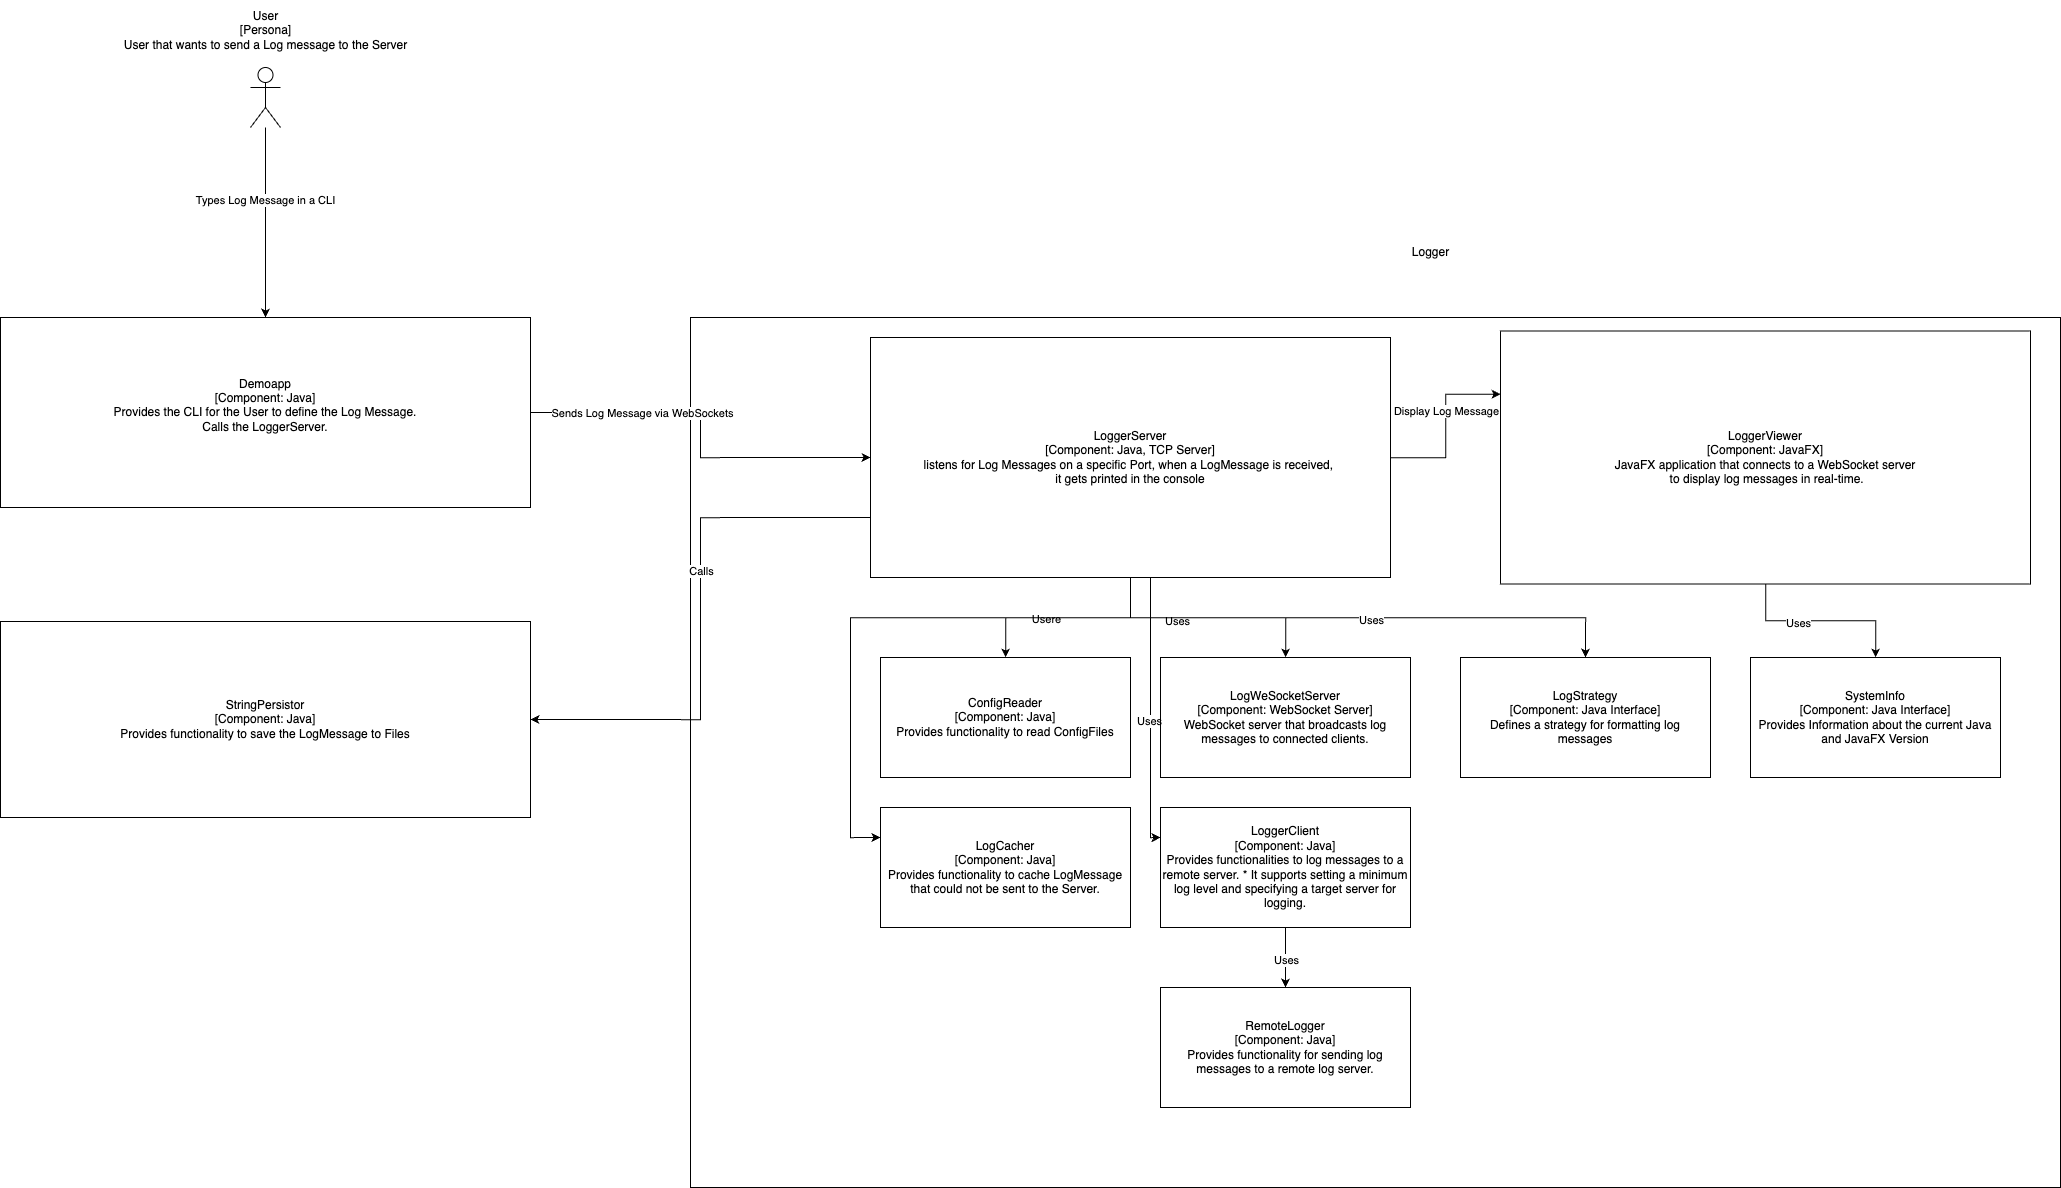

The diagram above was exported from draw.io. Its source (the exported page's mxGraphModel, read from the mxfile embedded in the PNG):
<mxGraphModel dx="4320" dy="3457" grid="1" gridSize="10" guides="1" tooltips="1" connect="1" arrows="1" fold="1" page="0" pageScale="1" pageWidth="827" pageHeight="1169" background="none" math="0" shadow="0">
  <root>
    <mxCell id="0" />
    <mxCell id="1" parent="0" />
    <mxCell id="7-ETH70hgnJaH4zOk8Ey-25" value="StringPersistor&lt;div&gt;[Component: Java]&lt;/div&gt;&lt;div&gt;Provides functionality to save the LogMessage to Files&lt;br&gt;&lt;/div&gt;" style="rounded=0;whiteSpace=wrap;html=1;fillColor=none;" parent="1" vertex="1">
      <mxGeometry x="-1230" y="-756" width="530" height="196" as="geometry" />
    </mxCell>
    <mxCell id="7-ETH70hgnJaH4zOk8Ey-19" value="" style="rounded=0;whiteSpace=wrap;html=1;fillColor=none;" parent="1" vertex="1">
      <mxGeometry x="-540" y="-1060" width="1370" height="870" as="geometry" />
    </mxCell>
    <mxCell id="FKDmImuNe_d8buTHHMBN-11" style="edgeStyle=orthogonalEdgeStyle;rounded=0;orthogonalLoop=1;jettySize=auto;html=1;entryX=1;entryY=0.5;entryDx=0;entryDy=0;exitX=0;exitY=0.75;exitDx=0;exitDy=0;" edge="1" parent="1" source="7-ETH70hgnJaH4zOk8Ey-2" target="7-ETH70hgnJaH4zOk8Ey-25">
      <mxGeometry relative="1" as="geometry" />
    </mxCell>
    <mxCell id="FKDmImuNe_d8buTHHMBN-19" value="Calls" style="edgeLabel;html=1;align=center;verticalAlign=middle;resizable=0;points=[];" vertex="1" connectable="0" parent="FKDmImuNe_d8buTHHMBN-11">
      <mxGeometry x="-0.3335" y="-2" relative="1" as="geometry">
        <mxPoint x="2" y="42" as="offset" />
      </mxGeometry>
    </mxCell>
    <mxCell id="FKDmImuNe_d8buTHHMBN-13" style="edgeStyle=orthogonalEdgeStyle;rounded=0;orthogonalLoop=1;jettySize=auto;html=1;entryX=0;entryY=0.25;entryDx=0;entryDy=0;" edge="1" parent="1" source="7-ETH70hgnJaH4zOk8Ey-2" target="7-ETH70hgnJaH4zOk8Ey-12">
      <mxGeometry relative="1" as="geometry" />
    </mxCell>
    <mxCell id="FKDmImuNe_d8buTHHMBN-14" value="Display Log Message" style="edgeLabel;html=1;align=center;verticalAlign=middle;resizable=0;points=[];" vertex="1" connectable="0" parent="FKDmImuNe_d8buTHHMBN-13">
      <mxGeometry x="0.1808" y="1" relative="1" as="geometry">
        <mxPoint as="offset" />
      </mxGeometry>
    </mxCell>
    <mxCell id="FKDmImuNe_d8buTHHMBN-24" style="edgeStyle=orthogonalEdgeStyle;rounded=0;orthogonalLoop=1;jettySize=auto;html=1;" edge="1" parent="1" source="7-ETH70hgnJaH4zOk8Ey-2" target="FKDmImuNe_d8buTHHMBN-21">
      <mxGeometry relative="1" as="geometry" />
    </mxCell>
    <mxCell id="FKDmImuNe_d8buTHHMBN-25" value="Usere" style="edgeLabel;html=1;align=center;verticalAlign=middle;resizable=0;points=[];" vertex="1" connectable="0" parent="FKDmImuNe_d8buTHHMBN-24">
      <mxGeometry x="0.2265" relative="1" as="geometry">
        <mxPoint as="offset" />
      </mxGeometry>
    </mxCell>
    <mxCell id="FKDmImuNe_d8buTHHMBN-26" style="edgeStyle=orthogonalEdgeStyle;rounded=0;orthogonalLoop=1;jettySize=auto;html=1;" edge="1" parent="1" source="7-ETH70hgnJaH4zOk8Ey-2" target="FKDmImuNe_d8buTHHMBN-22">
      <mxGeometry relative="1" as="geometry" />
    </mxCell>
    <mxCell id="FKDmImuNe_d8buTHHMBN-27" value="Uses" style="edgeLabel;html=1;align=center;verticalAlign=middle;resizable=0;points=[];" vertex="1" connectable="0" parent="FKDmImuNe_d8buTHHMBN-26">
      <mxGeometry x="-0.2691" y="-2" relative="1" as="geometry">
        <mxPoint as="offset" />
      </mxGeometry>
    </mxCell>
    <mxCell id="FKDmImuNe_d8buTHHMBN-29" style="edgeStyle=orthogonalEdgeStyle;rounded=0;orthogonalLoop=1;jettySize=auto;html=1;entryX=0.5;entryY=0;entryDx=0;entryDy=0;" edge="1" parent="1" source="7-ETH70hgnJaH4zOk8Ey-2" target="FKDmImuNe_d8buTHHMBN-23">
      <mxGeometry relative="1" as="geometry">
        <Array as="points">
          <mxPoint x="-100" y="-760" />
          <mxPoint x="355" y="-760" />
        </Array>
      </mxGeometry>
    </mxCell>
    <mxCell id="FKDmImuNe_d8buTHHMBN-30" value="Uses" style="edgeLabel;html=1;align=center;verticalAlign=middle;resizable=0;points=[];" vertex="1" connectable="0" parent="FKDmImuNe_d8buTHHMBN-29">
      <mxGeometry x="0.049" y="-1" relative="1" as="geometry">
        <mxPoint as="offset" />
      </mxGeometry>
    </mxCell>
    <mxCell id="FKDmImuNe_d8buTHHMBN-37" style="edgeStyle=orthogonalEdgeStyle;rounded=0;orthogonalLoop=1;jettySize=auto;html=1;entryX=0;entryY=0.25;entryDx=0;entryDy=0;" edge="1" parent="1" source="7-ETH70hgnJaH4zOk8Ey-2" target="FKDmImuNe_d8buTHHMBN-31">
      <mxGeometry relative="1" as="geometry">
        <Array as="points">
          <mxPoint x="-100" y="-760" />
          <mxPoint x="-380" y="-760" />
          <mxPoint x="-380" y="-540" />
        </Array>
      </mxGeometry>
    </mxCell>
    <mxCell id="FKDmImuNe_d8buTHHMBN-41" style="edgeStyle=orthogonalEdgeStyle;rounded=0;orthogonalLoop=1;jettySize=auto;html=1;entryX=0;entryY=0.25;entryDx=0;entryDy=0;" edge="1" parent="1" source="7-ETH70hgnJaH4zOk8Ey-2" target="FKDmImuNe_d8buTHHMBN-38">
      <mxGeometry relative="1" as="geometry">
        <Array as="points">
          <mxPoint x="-80" y="-540" />
        </Array>
      </mxGeometry>
    </mxCell>
    <mxCell id="FKDmImuNe_d8buTHHMBN-42" value="Uses" style="edgeLabel;html=1;align=center;verticalAlign=middle;resizable=0;points=[];" vertex="1" connectable="0" parent="FKDmImuNe_d8buTHHMBN-41">
      <mxGeometry x="0.0642" y="-2" relative="1" as="geometry">
        <mxPoint as="offset" />
      </mxGeometry>
    </mxCell>
    <mxCell id="7-ETH70hgnJaH4zOk8Ey-2" value="LoggerServer&lt;div&gt;[Component: Java, TCP Server]&lt;/div&gt;&lt;div&gt;listens for Log Messages on a specific Port, when a LogMessage is received,&amp;nbsp;&lt;/div&gt;&lt;div&gt;it gets printed in the console&lt;/div&gt;" style="rounded=0;whiteSpace=wrap;html=1;fillColor=none;" parent="1" vertex="1">
      <mxGeometry x="-360" y="-1040" width="520" height="240" as="geometry" />
    </mxCell>
    <mxCell id="FKDmImuNe_d8buTHHMBN-35" style="edgeStyle=orthogonalEdgeStyle;rounded=0;orthogonalLoop=1;jettySize=auto;html=1;" edge="1" parent="1" source="7-ETH70hgnJaH4zOk8Ey-12" target="FKDmImuNe_d8buTHHMBN-34">
      <mxGeometry relative="1" as="geometry" />
    </mxCell>
    <mxCell id="FKDmImuNe_d8buTHHMBN-36" value="Uses" style="edgeLabel;html=1;align=center;verticalAlign=middle;resizable=0;points=[];" vertex="1" connectable="0" parent="FKDmImuNe_d8buTHHMBN-35">
      <mxGeometry x="-0.2389" y="-1" relative="1" as="geometry">
        <mxPoint as="offset" />
      </mxGeometry>
    </mxCell>
    <mxCell id="7-ETH70hgnJaH4zOk8Ey-12" value="LoggerViewer&lt;div&gt;[Component: JavaFX]&lt;/div&gt;&lt;div&gt;&lt;div&gt;JavaFX application that connects to a WebSocket server&lt;/div&gt;&lt;div&gt;&amp;nbsp;to display log messages in real-time.&lt;/div&gt;&lt;/div&gt;" style="rounded=0;whiteSpace=wrap;html=1;fillColor=none;" parent="1" vertex="1">
      <mxGeometry x="270" y="-1046.5" width="530" height="253" as="geometry" />
    </mxCell>
    <mxCell id="7-ETH70hgnJaH4zOk8Ey-20" value="Logger" style="text;html=1;align=center;verticalAlign=middle;resizable=0;points=[];autosize=1;strokeColor=none;fillColor=none;" parent="1" vertex="1">
      <mxGeometry x="170" y="-1140" width="60" height="30" as="geometry" />
    </mxCell>
    <mxCell id="FKDmImuNe_d8buTHHMBN-1" style="edgeStyle=orthogonalEdgeStyle;rounded=0;orthogonalLoop=1;jettySize=auto;html=1;entryX=0;entryY=0.5;entryDx=0;entryDy=0;" edge="1" parent="1" source="7-ETH70hgnJaH4zOk8Ey-28" target="7-ETH70hgnJaH4zOk8Ey-2">
      <mxGeometry relative="1" as="geometry">
        <Array as="points" />
      </mxGeometry>
    </mxCell>
    <mxCell id="FKDmImuNe_d8buTHHMBN-18" value="Sends Log Message via WebSockets" style="edgeLabel;html=1;align=center;verticalAlign=middle;resizable=0;points=[];" vertex="1" connectable="0" parent="FKDmImuNe_d8buTHHMBN-1">
      <mxGeometry x="-0.6609" y="-1" relative="1" as="geometry">
        <mxPoint x="45" y="-1" as="offset" />
      </mxGeometry>
    </mxCell>
    <mxCell id="7-ETH70hgnJaH4zOk8Ey-28" value="Demoapp&lt;div&gt;[Component: Java]&lt;/div&gt;&lt;div&gt;Provides the CLI for the User to define the Log Message.&lt;/div&gt;&lt;div&gt;Calls the LoggerServer.&lt;br&gt;&lt;div&gt;&lt;br&gt;&lt;/div&gt;&lt;/div&gt;" style="rounded=0;whiteSpace=wrap;html=1;fillColor=none;" parent="1" vertex="1">
      <mxGeometry x="-1230" y="-1060" width="530" height="190" as="geometry" />
    </mxCell>
    <mxCell id="FKDmImuNe_d8buTHHMBN-15" value="" style="shape=umlActor;verticalLabelPosition=bottom;verticalAlign=top;html=1;outlineConnect=0;" vertex="1" parent="1">
      <mxGeometry x="-980" y="-1310" width="30" height="60" as="geometry" />
    </mxCell>
    <mxCell id="FKDmImuNe_d8buTHHMBN-16" value="User&lt;div&gt;[Persona]&lt;/div&gt;&lt;div&gt;User that wants to send a Log message to the Server&lt;br&gt;&lt;/div&gt;" style="text;html=1;align=center;verticalAlign=middle;resizable=0;points=[];autosize=1;strokeColor=none;fillColor=none;" vertex="1" parent="1">
      <mxGeometry x="-1120" y="-1377" width="310" height="60" as="geometry" />
    </mxCell>
    <mxCell id="FKDmImuNe_d8buTHHMBN-17" style="edgeStyle=orthogonalEdgeStyle;rounded=0;orthogonalLoop=1;jettySize=auto;html=1;entryX=0.5;entryY=0;entryDx=0;entryDy=0;" edge="1" parent="1" source="FKDmImuNe_d8buTHHMBN-15" target="7-ETH70hgnJaH4zOk8Ey-28">
      <mxGeometry relative="1" as="geometry" />
    </mxCell>
    <mxCell id="FKDmImuNe_d8buTHHMBN-20" value="Types Log Message in a CLI" style="edgeLabel;html=1;align=center;verticalAlign=middle;resizable=0;points=[];" vertex="1" connectable="0" parent="FKDmImuNe_d8buTHHMBN-17">
      <mxGeometry x="-0.2376" y="-1" relative="1" as="geometry">
        <mxPoint as="offset" />
      </mxGeometry>
    </mxCell>
    <mxCell id="FKDmImuNe_d8buTHHMBN-21" value="ConfigReader&lt;div&gt;[Component: Java]&lt;/div&gt;&lt;div&gt;Provides functionality to read ConfigFiles&lt;/div&gt;" style="rounded=0;whiteSpace=wrap;html=1;fillColor=none;" vertex="1" parent="1">
      <mxGeometry x="-350" y="-720" width="250" height="120" as="geometry" />
    </mxCell>
    <mxCell id="FKDmImuNe_d8buTHHMBN-22" value="LogWeSocketServer&lt;div&gt;[Component: WebSocket Server]&lt;/div&gt;&lt;div&gt;&lt;span style=&quot;background-color: initial;&quot;&gt;WebSocket server that broadcasts log messages to connected clients.&lt;/span&gt;&lt;br&gt;&lt;/div&gt;" style="rounded=0;whiteSpace=wrap;html=1;fillColor=none;" vertex="1" parent="1">
      <mxGeometry x="-70" y="-720" width="250" height="120" as="geometry" />
    </mxCell>
    <mxCell id="FKDmImuNe_d8buTHHMBN-23" value="LogStrategy&lt;div&gt;[Component: Java Interface]&lt;/div&gt;&lt;div&gt;Defines a strategy for formatting log messages&lt;br&gt;&lt;/div&gt;" style="rounded=0;whiteSpace=wrap;html=1;fillColor=none;" vertex="1" parent="1">
      <mxGeometry x="230" y="-720" width="250" height="120" as="geometry" />
    </mxCell>
    <mxCell id="FKDmImuNe_d8buTHHMBN-31" value="LogCacher&lt;div&gt;[Component: Java]&lt;/div&gt;&lt;div&gt;Provides functionality to cache LogMessage that could not be sent to the Server.&lt;br&gt;&lt;/div&gt;" style="rounded=0;whiteSpace=wrap;html=1;fillColor=none;" vertex="1" parent="1">
      <mxGeometry x="-350" y="-570" width="250" height="120" as="geometry" />
    </mxCell>
    <mxCell id="FKDmImuNe_d8buTHHMBN-32" value="RemoteLogger&lt;div&gt;[Component: Java]&lt;/div&gt;&lt;div&gt;Provides functionality for sending log messages to a remote log server.&lt;br&gt;&lt;/div&gt;" style="rounded=0;whiteSpace=wrap;html=1;fillColor=none;" vertex="1" parent="1">
      <mxGeometry x="-70" y="-390" width="250" height="120" as="geometry" />
    </mxCell>
    <mxCell id="FKDmImuNe_d8buTHHMBN-34" value="SystemInfo&lt;div&gt;[Component: Java Interface]&lt;/div&gt;&lt;div&gt;Provides Information about the current Java and JavaFX Version&lt;br&gt;&lt;/div&gt;" style="rounded=0;whiteSpace=wrap;html=1;fillColor=none;" vertex="1" parent="1">
      <mxGeometry x="520" y="-720" width="250" height="120" as="geometry" />
    </mxCell>
    <mxCell id="FKDmImuNe_d8buTHHMBN-39" style="edgeStyle=orthogonalEdgeStyle;rounded=0;orthogonalLoop=1;jettySize=auto;html=1;entryX=0.5;entryY=0;entryDx=0;entryDy=0;" edge="1" parent="1" source="FKDmImuNe_d8buTHHMBN-38" target="FKDmImuNe_d8buTHHMBN-32">
      <mxGeometry relative="1" as="geometry" />
    </mxCell>
    <mxCell id="FKDmImuNe_d8buTHHMBN-40" value="Uses" style="edgeLabel;html=1;align=center;verticalAlign=middle;resizable=0;points=[];" vertex="1" connectable="0" parent="FKDmImuNe_d8buTHHMBN-39">
      <mxGeometry x="0.0292" relative="1" as="geometry">
        <mxPoint as="offset" />
      </mxGeometry>
    </mxCell>
    <mxCell id="FKDmImuNe_d8buTHHMBN-38" value="LoggerClient&lt;div&gt;[Component: Java]&lt;/div&gt;&lt;div&gt;Provides functionalities to log messages to a remote server. * It supports setting a minimum log level and specifying a target server for logging.&lt;br&gt;&lt;/div&gt;" style="rounded=0;whiteSpace=wrap;html=1;fillColor=none;" vertex="1" parent="1">
      <mxGeometry x="-70" y="-570" width="250" height="120" as="geometry" />
    </mxCell>
  </root>
</mxGraphModel>